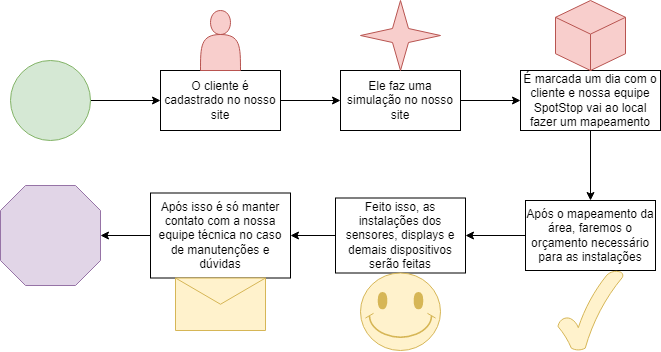

The diagram above was exported from draw.io. Its source (the exported page's mxGraphModel, read from the mxfile embedded in the PNG):
<mxGraphModel dx="886" dy="518" grid="1" gridSize="10" guides="1" tooltips="1" connect="1" arrows="1" fold="1" page="1" pageScale="1" pageWidth="827" pageHeight="1169" math="0" shadow="0">
  <root>
    <mxCell id="0" />
    <mxCell id="1" parent="0" />
    <mxCell id="LLDNan89kCIskfYBhofy-3" value="" style="edgeStyle=orthogonalEdgeStyle;rounded=0;orthogonalLoop=1;jettySize=auto;html=1;" edge="1" parent="1" source="LLDNan89kCIskfYBhofy-1" target="LLDNan89kCIskfYBhofy-2">
      <mxGeometry relative="1" as="geometry" />
    </mxCell>
    <mxCell id="LLDNan89kCIskfYBhofy-1" value="" style="ellipse;whiteSpace=wrap;html=1;aspect=fixed;fillColor=#d5e8d4;strokeColor=#82b366;" vertex="1" parent="1">
      <mxGeometry x="70" y="160" width="80" height="80" as="geometry" />
    </mxCell>
    <mxCell id="LLDNan89kCIskfYBhofy-6" value="" style="edgeStyle=orthogonalEdgeStyle;rounded=0;orthogonalLoop=1;jettySize=auto;html=1;" edge="1" parent="1" source="LLDNan89kCIskfYBhofy-2" target="LLDNan89kCIskfYBhofy-5">
      <mxGeometry relative="1" as="geometry" />
    </mxCell>
    <mxCell id="LLDNan89kCIskfYBhofy-2" value="O cliente é cadastrado no nosso site" style="whiteSpace=wrap;html=1;" vertex="1" parent="1">
      <mxGeometry x="220" y="170" width="120" height="60" as="geometry" />
    </mxCell>
    <mxCell id="LLDNan89kCIskfYBhofy-4" value="" style="shape=actor;whiteSpace=wrap;html=1;fillColor=#f8cecc;strokeColor=#b85450;" vertex="1" parent="1">
      <mxGeometry x="260" y="110" width="40" height="60" as="geometry" />
    </mxCell>
    <mxCell id="LLDNan89kCIskfYBhofy-9" value="" style="edgeStyle=orthogonalEdgeStyle;rounded=0;orthogonalLoop=1;jettySize=auto;html=1;" edge="1" parent="1" source="LLDNan89kCIskfYBhofy-5" target="LLDNan89kCIskfYBhofy-8">
      <mxGeometry relative="1" as="geometry" />
    </mxCell>
    <mxCell id="LLDNan89kCIskfYBhofy-5" value="Ele faz uma simulação no nosso site" style="whiteSpace=wrap;html=1;" vertex="1" parent="1">
      <mxGeometry x="400" y="170" width="120" height="60" as="geometry" />
    </mxCell>
    <mxCell id="LLDNan89kCIskfYBhofy-17" style="edgeStyle=orthogonalEdgeStyle;rounded=0;orthogonalLoop=1;jettySize=auto;html=1;entryX=0.5;entryY=0;entryDx=0;entryDy=0;" edge="1" parent="1" source="LLDNan89kCIskfYBhofy-8" target="LLDNan89kCIskfYBhofy-14">
      <mxGeometry relative="1" as="geometry" />
    </mxCell>
    <mxCell id="LLDNan89kCIskfYBhofy-8" value="É marcada um dia com o cliente e nossa equipe SpotStop vai ao local fazer um mapeamento" style="whiteSpace=wrap;html=1;" vertex="1" parent="1">
      <mxGeometry x="580" y="170" width="140" height="60" as="geometry" />
    </mxCell>
    <mxCell id="LLDNan89kCIskfYBhofy-12" value="" style="verticalLabelPosition=bottom;verticalAlign=top;html=1;shape=mxgraph.basic.4_point_star_2;dx=0.8;fillColor=#f8cecc;strokeColor=#b85450;" vertex="1" parent="1">
      <mxGeometry x="420" y="100" width="80" height="70" as="geometry" />
    </mxCell>
    <mxCell id="LLDNan89kCIskfYBhofy-13" value="" style="html=1;shape=mxgraph.basic.isocube;isoAngle=15;fillColor=#f8cecc;strokeColor=#b85450;" vertex="1" parent="1">
      <mxGeometry x="615" y="100" width="70" height="70" as="geometry" />
    </mxCell>
    <mxCell id="LLDNan89kCIskfYBhofy-20" value="" style="edgeStyle=orthogonalEdgeStyle;rounded=0;orthogonalLoop=1;jettySize=auto;html=1;" edge="1" parent="1" source="LLDNan89kCIskfYBhofy-14" target="LLDNan89kCIskfYBhofy-19">
      <mxGeometry relative="1" as="geometry" />
    </mxCell>
    <mxCell id="LLDNan89kCIskfYBhofy-14" value="Após o mapeamento da área, faremos o orçamento necessário para as instalações" style="whiteSpace=wrap;html=1;" vertex="1" parent="1">
      <mxGeometry x="585" y="300" width="130" height="70" as="geometry" />
    </mxCell>
    <mxCell id="LLDNan89kCIskfYBhofy-16" value="" style="verticalLabelPosition=bottom;verticalAlign=top;html=1;shape=mxgraph.basic.tick;fillColor=#fff2cc;strokeColor=#d6b656;" vertex="1" parent="1">
      <mxGeometry x="617.5" y="370" width="65" height="80" as="geometry" />
    </mxCell>
    <mxCell id="LLDNan89kCIskfYBhofy-23" value="" style="edgeStyle=orthogonalEdgeStyle;rounded=0;orthogonalLoop=1;jettySize=auto;html=1;" edge="1" parent="1" source="LLDNan89kCIskfYBhofy-19" target="LLDNan89kCIskfYBhofy-22">
      <mxGeometry relative="1" as="geometry" />
    </mxCell>
    <mxCell id="LLDNan89kCIskfYBhofy-19" value="Feito isso, as instalações dos sensores, displays e demais dispositivos serão feitas" style="whiteSpace=wrap;html=1;" vertex="1" parent="1">
      <mxGeometry x="395" y="297.5" width="130" height="75" as="geometry" />
    </mxCell>
    <mxCell id="LLDNan89kCIskfYBhofy-21" value="" style="verticalLabelPosition=bottom;verticalAlign=top;html=1;shape=mxgraph.basic.smiley;fillColor=#fff2cc;strokeColor=#d6b656;" vertex="1" parent="1">
      <mxGeometry x="420" y="372.5" width="80" height="77.5" as="geometry" />
    </mxCell>
    <mxCell id="LLDNan89kCIskfYBhofy-30" style="edgeStyle=orthogonalEdgeStyle;rounded=0;orthogonalLoop=1;jettySize=auto;html=1;" edge="1" parent="1" source="LLDNan89kCIskfYBhofy-22" target="LLDNan89kCIskfYBhofy-28">
      <mxGeometry relative="1" as="geometry" />
    </mxCell>
    <mxCell id="LLDNan89kCIskfYBhofy-22" value="Após isso é só manter contato com a nossa equipe técnica no caso de manutenções e dúvidas" style="whiteSpace=wrap;html=1;" vertex="1" parent="1">
      <mxGeometry x="210" y="292.5" width="140" height="85" as="geometry" />
    </mxCell>
    <mxCell id="LLDNan89kCIskfYBhofy-25" value="" style="shape=message;html=1;html=1;outlineConnect=0;labelPosition=center;verticalLabelPosition=bottom;align=center;verticalAlign=top;fillColor=#fff2cc;strokeColor=#d6b656;" vertex="1" parent="1">
      <mxGeometry x="235" y="377.5" width="90" height="52.5" as="geometry" />
    </mxCell>
    <mxCell id="LLDNan89kCIskfYBhofy-28" value="" style="verticalLabelPosition=bottom;verticalAlign=top;html=1;shape=mxgraph.basic.polygon;polyCoords=[[0.25,0],[0.75,0],[1,0.25],[1,0.75],[0.75,1],[0.25,1],[0,0.75],[0,0.25]];polyline=0;fillColor=#e1d5e7;strokeColor=#9673a6;" vertex="1" parent="1">
      <mxGeometry x="60" y="285" width="100" height="100" as="geometry" />
    </mxCell>
  </root>
</mxGraphModel>